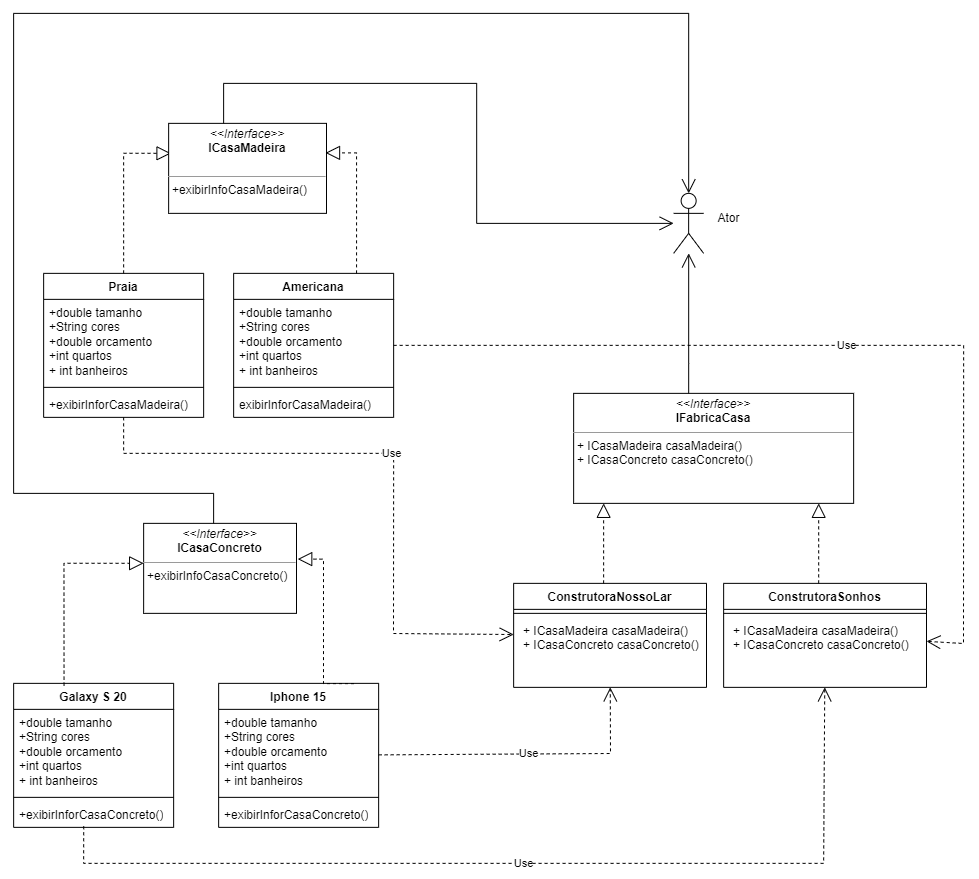

The diagram above was exported from draw.io. Its source (the exported page's mxGraphModel, read from the mxfile embedded in the PNG):
<mxGraphModel dx="2511" dy="962" grid="1" gridSize="10" guides="1" tooltips="1" connect="1" arrows="1" fold="1" page="1" pageScale="1" pageWidth="827" pageHeight="1169" math="0" shadow="0">
  <root>
    <mxCell id="0" />
    <mxCell id="1" parent="0" />
    <mxCell id="Oq-RPkCZ5Qpfcic_soXh-1" value="Actor" style="shape=umlActor;verticalLabelPosition=bottom;verticalAlign=top;html=1;outlineConnect=0;noLabel=1;" parent="1" vertex="1">
      <mxGeometry x="537.14" y="329.86" width="30" height="60" as="geometry" />
    </mxCell>
    <mxCell id="Oq-RPkCZ5Qpfcic_soXh-5" value="&lt;p style=&quot;margin:0px;margin-top:4px;text-align:center;&quot;&gt;&lt;i&gt;&amp;lt;&amp;lt;Interface&amp;gt;&amp;gt;&lt;/i&gt;&lt;br&gt;&lt;b&gt;IFabricaCasa&lt;/b&gt;&lt;/p&gt;&lt;hr size=&quot;1&quot;&gt;&lt;p style=&quot;margin:0px;margin-left:4px;&quot;&gt;+ ICasaMadeira casaMadeira()&lt;br&gt;&lt;/p&gt;&lt;p style=&quot;margin:0px;margin-left:4px;&quot;&gt;+ ICasaConcreto casaConcreto()&lt;/p&gt;" style="verticalAlign=top;align=left;overflow=fill;fontSize=12;fontFamily=Helvetica;html=1;whiteSpace=wrap;" parent="1" vertex="1">
      <mxGeometry x="437.14" y="529.86" width="280" height="110" as="geometry" />
    </mxCell>
    <mxCell id="Oq-RPkCZ5Qpfcic_soXh-7" value="ConstrutoraSonhos" style="swimlane;fontStyle=1;align=center;verticalAlign=top;childLayout=stackLayout;horizontal=1;startSize=26;horizontalStack=0;resizeParent=1;resizeParentMax=0;resizeLast=0;collapsible=1;marginBottom=0;whiteSpace=wrap;html=1;" parent="1" vertex="1">
      <mxGeometry x="587.14" y="719.86" width="202.86" height="104" as="geometry" />
    </mxCell>
    <mxCell id="Oq-RPkCZ5Qpfcic_soXh-9" value="" style="line;strokeWidth=1;fillColor=none;align=left;verticalAlign=middle;spacingTop=-1;spacingLeft=3;spacingRight=3;rotatable=0;labelPosition=right;points=[];portConstraint=eastwest;strokeColor=inherit;" parent="Oq-RPkCZ5Qpfcic_soXh-7" vertex="1">
      <mxGeometry y="26" width="202.86" height="8" as="geometry" />
    </mxCell>
    <mxCell id="Oq-RPkCZ5Qpfcic_soXh-10" value="&lt;p style=&quot;border-color: var(--border-color); margin: 0px 0px 0px 4px;&quot;&gt;+ ICasaMadeira casaMadeira()&lt;br style=&quot;border-color: var(--border-color);&quot;&gt;&lt;/p&gt;&lt;p style=&quot;border-color: var(--border-color); margin: 0px 0px 0px 4px;&quot;&gt;+ ICasaConcreto casaConcreto()&lt;/p&gt;" style="text;strokeColor=none;fillColor=none;align=left;verticalAlign=top;spacingLeft=4;spacingRight=4;overflow=hidden;rotatable=0;points=[[0,0.5],[1,0.5]];portConstraint=eastwest;whiteSpace=wrap;html=1;" parent="Oq-RPkCZ5Qpfcic_soXh-7" vertex="1">
      <mxGeometry y="34" width="202.86" height="70" as="geometry" />
    </mxCell>
    <mxCell id="Oq-RPkCZ5Qpfcic_soXh-11" value="ConstrutoraNossoLar" style="swimlane;fontStyle=1;align=center;verticalAlign=top;childLayout=stackLayout;horizontal=1;startSize=26;horizontalStack=0;resizeParent=1;resizeParentMax=0;resizeLast=0;collapsible=1;marginBottom=0;whiteSpace=wrap;html=1;" parent="1" vertex="1">
      <mxGeometry x="377.14" y="719.86" width="192.86" height="104" as="geometry" />
    </mxCell>
    <mxCell id="Oq-RPkCZ5Qpfcic_soXh-13" value="" style="line;strokeWidth=1;fillColor=none;align=left;verticalAlign=middle;spacingTop=-1;spacingLeft=3;spacingRight=3;rotatable=0;labelPosition=right;points=[];portConstraint=eastwest;strokeColor=inherit;" parent="Oq-RPkCZ5Qpfcic_soXh-11" vertex="1">
      <mxGeometry y="26" width="192.86" height="8" as="geometry" />
    </mxCell>
    <mxCell id="Oq-RPkCZ5Qpfcic_soXh-14" value="&lt;p style=&quot;border-color: var(--border-color); margin: 0px 0px 0px 4px;&quot;&gt;+ ICasaMadeira casaMadeira()&lt;br style=&quot;border-color: var(--border-color);&quot;&gt;&lt;/p&gt;&lt;p style=&quot;border-color: var(--border-color); margin: 0px 0px 0px 4px;&quot;&gt;+ ICasaConcreto casaConcreto()&lt;/p&gt;" style="text;strokeColor=none;fillColor=none;align=left;verticalAlign=top;spacingLeft=4;spacingRight=4;overflow=hidden;rotatable=0;points=[[0,0.5],[1,0.5]];portConstraint=eastwest;whiteSpace=wrap;html=1;" parent="Oq-RPkCZ5Qpfcic_soXh-11" vertex="1">
      <mxGeometry y="34" width="192.86" height="70" as="geometry" />
    </mxCell>
    <mxCell id="Oq-RPkCZ5Qpfcic_soXh-17" value="Americana" style="swimlane;fontStyle=1;align=center;verticalAlign=top;childLayout=stackLayout;horizontal=1;startSize=26;horizontalStack=0;resizeParent=1;resizeParentMax=0;resizeLast=0;collapsible=1;marginBottom=0;whiteSpace=wrap;html=1;" parent="1" vertex="1">
      <mxGeometry x="97.14" y="409.86" width="160" height="144" as="geometry" />
    </mxCell>
    <mxCell id="Oq-RPkCZ5Qpfcic_soXh-18" value="+double tamanho&lt;br style=&quot;border-color: var(--border-color);&quot;&gt;+String cores&lt;br style=&quot;border-color: var(--border-color);&quot;&gt;+double orcamento&lt;br style=&quot;border-color: var(--border-color);&quot;&gt;+int quartos&lt;br style=&quot;border-color: var(--border-color);&quot;&gt;+ int banheiros" style="text;strokeColor=none;fillColor=none;align=left;verticalAlign=top;spacingLeft=4;spacingRight=4;overflow=hidden;rotatable=0;points=[[0,0.5],[1,0.5]];portConstraint=eastwest;whiteSpace=wrap;html=1;" parent="Oq-RPkCZ5Qpfcic_soXh-17" vertex="1">
      <mxGeometry y="26" width="160" height="84" as="geometry" />
    </mxCell>
    <mxCell id="Oq-RPkCZ5Qpfcic_soXh-19" value="" style="line;strokeWidth=1;fillColor=none;align=left;verticalAlign=middle;spacingTop=-1;spacingLeft=3;spacingRight=3;rotatable=0;labelPosition=right;points=[];portConstraint=eastwest;strokeColor=inherit;" parent="Oq-RPkCZ5Qpfcic_soXh-17" vertex="1">
      <mxGeometry y="110" width="160" height="8" as="geometry" />
    </mxCell>
    <mxCell id="Oq-RPkCZ5Qpfcic_soXh-20" value="exibirInforCasaMadeira()" style="text;strokeColor=none;fillColor=none;align=left;verticalAlign=top;spacingLeft=4;spacingRight=4;overflow=hidden;rotatable=0;points=[[0,0.5],[1,0.5]];portConstraint=eastwest;whiteSpace=wrap;html=1;" parent="Oq-RPkCZ5Qpfcic_soXh-17" vertex="1">
      <mxGeometry y="118" width="160" height="26" as="geometry" />
    </mxCell>
    <mxCell id="Oq-RPkCZ5Qpfcic_soXh-21" value="Praia" style="swimlane;fontStyle=1;align=center;verticalAlign=top;childLayout=stackLayout;horizontal=1;startSize=26;horizontalStack=0;resizeParent=1;resizeParentMax=0;resizeLast=0;collapsible=1;marginBottom=0;whiteSpace=wrap;html=1;" parent="1" vertex="1">
      <mxGeometry x="-92.86" y="409.86" width="160" height="144" as="geometry" />
    </mxCell>
    <mxCell id="Oq-RPkCZ5Qpfcic_soXh-22" value="+double tamanho&lt;br style=&quot;border-color: var(--border-color);&quot;&gt;+String cores&lt;br style=&quot;border-color: var(--border-color);&quot;&gt;+double orcamento&lt;br style=&quot;border-color: var(--border-color);&quot;&gt;+int quartos&lt;br style=&quot;border-color: var(--border-color);&quot;&gt;+ int banheiros" style="text;strokeColor=none;fillColor=none;align=left;verticalAlign=top;spacingLeft=4;spacingRight=4;overflow=hidden;rotatable=0;points=[[0,0.5],[1,0.5]];portConstraint=eastwest;whiteSpace=wrap;html=1;" parent="Oq-RPkCZ5Qpfcic_soXh-21" vertex="1">
      <mxGeometry y="26" width="160" height="84" as="geometry" />
    </mxCell>
    <mxCell id="Oq-RPkCZ5Qpfcic_soXh-23" value="" style="line;strokeWidth=1;fillColor=none;align=left;verticalAlign=middle;spacingTop=-1;spacingLeft=3;spacingRight=3;rotatable=0;labelPosition=right;points=[];portConstraint=eastwest;strokeColor=inherit;" parent="Oq-RPkCZ5Qpfcic_soXh-21" vertex="1">
      <mxGeometry y="110" width="160" height="8" as="geometry" />
    </mxCell>
    <mxCell id="Oq-RPkCZ5Qpfcic_soXh-24" value="+exibirInforCasaMadeira()" style="text;strokeColor=none;fillColor=none;align=left;verticalAlign=top;spacingLeft=4;spacingRight=4;overflow=hidden;rotatable=0;points=[[0,0.5],[1,0.5]];portConstraint=eastwest;whiteSpace=wrap;html=1;" parent="Oq-RPkCZ5Qpfcic_soXh-21" vertex="1">
      <mxGeometry y="118" width="160" height="26" as="geometry" />
    </mxCell>
    <mxCell id="Oq-RPkCZ5Qpfcic_soXh-25" value="Galaxy S 20" style="swimlane;fontStyle=1;align=center;verticalAlign=top;childLayout=stackLayout;horizontal=1;startSize=26;horizontalStack=0;resizeParent=1;resizeParentMax=0;resizeLast=0;collapsible=1;marginBottom=0;whiteSpace=wrap;html=1;" parent="1" vertex="1">
      <mxGeometry x="-122.86" y="819.86" width="160" height="144" as="geometry" />
    </mxCell>
    <mxCell id="Oq-RPkCZ5Qpfcic_soXh-26" value="+double tamanho&lt;br style=&quot;border-color: var(--border-color);&quot;&gt;+String cores&lt;br style=&quot;border-color: var(--border-color);&quot;&gt;+double orcamento&lt;br style=&quot;border-color: var(--border-color);&quot;&gt;+int quartos&lt;br style=&quot;border-color: var(--border-color);&quot;&gt;+ int banheiros" style="text;strokeColor=none;fillColor=none;align=left;verticalAlign=top;spacingLeft=4;spacingRight=4;overflow=hidden;rotatable=0;points=[[0,0.5],[1,0.5]];portConstraint=eastwest;whiteSpace=wrap;html=1;" parent="Oq-RPkCZ5Qpfcic_soXh-25" vertex="1">
      <mxGeometry y="26" width="160" height="84" as="geometry" />
    </mxCell>
    <mxCell id="Oq-RPkCZ5Qpfcic_soXh-27" value="" style="line;strokeWidth=1;fillColor=none;align=left;verticalAlign=middle;spacingTop=-1;spacingLeft=3;spacingRight=3;rotatable=0;labelPosition=right;points=[];portConstraint=eastwest;strokeColor=inherit;" parent="Oq-RPkCZ5Qpfcic_soXh-25" vertex="1">
      <mxGeometry y="110" width="160" height="8" as="geometry" />
    </mxCell>
    <mxCell id="Oq-RPkCZ5Qpfcic_soXh-28" value="+exibirInforCasaConcreto()" style="text;strokeColor=none;fillColor=none;align=left;verticalAlign=top;spacingLeft=4;spacingRight=4;overflow=hidden;rotatable=0;points=[[0,0.5],[1,0.5]];portConstraint=eastwest;whiteSpace=wrap;html=1;" parent="Oq-RPkCZ5Qpfcic_soXh-25" vertex="1">
      <mxGeometry y="118" width="160" height="26" as="geometry" />
    </mxCell>
    <mxCell id="Oq-RPkCZ5Qpfcic_soXh-29" value="Iphone 15" style="swimlane;fontStyle=1;align=center;verticalAlign=top;childLayout=stackLayout;horizontal=1;startSize=26;horizontalStack=0;resizeParent=1;resizeParentMax=0;resizeLast=0;collapsible=1;marginBottom=0;whiteSpace=wrap;html=1;" parent="1" vertex="1">
      <mxGeometry x="82.14" y="819.86" width="160" height="144" as="geometry" />
    </mxCell>
    <mxCell id="Oq-RPkCZ5Qpfcic_soXh-30" value="+double tamanho&lt;br style=&quot;border-color: var(--border-color);&quot;&gt;+String cores&lt;br style=&quot;border-color: var(--border-color);&quot;&gt;+double orcamento&lt;br style=&quot;border-color: var(--border-color);&quot;&gt;+int quartos&lt;br style=&quot;border-color: var(--border-color);&quot;&gt;+ int banheiros" style="text;strokeColor=none;fillColor=none;align=left;verticalAlign=top;spacingLeft=4;spacingRight=4;overflow=hidden;rotatable=0;points=[[0,0.5],[1,0.5]];portConstraint=eastwest;whiteSpace=wrap;html=1;" parent="Oq-RPkCZ5Qpfcic_soXh-29" vertex="1">
      <mxGeometry y="26" width="160" height="84" as="geometry" />
    </mxCell>
    <mxCell id="Oq-RPkCZ5Qpfcic_soXh-31" value="" style="line;strokeWidth=1;fillColor=none;align=left;verticalAlign=middle;spacingTop=-1;spacingLeft=3;spacingRight=3;rotatable=0;labelPosition=right;points=[];portConstraint=eastwest;strokeColor=inherit;" parent="Oq-RPkCZ5Qpfcic_soXh-29" vertex="1">
      <mxGeometry y="110" width="160" height="8" as="geometry" />
    </mxCell>
    <mxCell id="Oq-RPkCZ5Qpfcic_soXh-32" value="+exibirInforCasaConcreto()" style="text;strokeColor=none;fillColor=none;align=left;verticalAlign=top;spacingLeft=4;spacingRight=4;overflow=hidden;rotatable=0;points=[[0,0.5],[1,0.5]];portConstraint=eastwest;whiteSpace=wrap;html=1;" parent="Oq-RPkCZ5Qpfcic_soXh-29" vertex="1">
      <mxGeometry y="118" width="160" height="26" as="geometry" />
    </mxCell>
    <mxCell id="xMQiatSbiR_fFPyv8Ekl-1" value="" style="endArrow=block;dashed=1;endFill=0;endSize=12;html=1;rounded=0;edgeStyle=orthogonalEdgeStyle;entryX=0.994;entryY=0.328;entryDx=0;entryDy=0;entryPerimeter=0;" parent="1" source="Oq-RPkCZ5Qpfcic_soXh-17" target="Xwbuf-d8yXZQIJ9Qo49j-1" edge="1">
      <mxGeometry width="160" relative="1" as="geometry">
        <mxPoint x="-57.86" y="376.86" as="sourcePoint" />
        <mxPoint x="157.14" y="289.86" as="targetPoint" />
        <Array as="points">
          <mxPoint x="220" y="289" />
        </Array>
      </mxGeometry>
    </mxCell>
    <mxCell id="xMQiatSbiR_fFPyv8Ekl-2" value="" style="endArrow=block;dashed=1;endFill=0;endSize=12;html=1;rounded=0;edgeStyle=orthogonalEdgeStyle;exitX=0.5;exitY=0;exitDx=0;exitDy=0;entryX=0.015;entryY=0.333;entryDx=0;entryDy=0;entryPerimeter=0;" parent="1" source="Oq-RPkCZ5Qpfcic_soXh-21" target="Xwbuf-d8yXZQIJ9Qo49j-1" edge="1">
      <mxGeometry width="160" relative="1" as="geometry">
        <mxPoint x="-17.86" y="419.86" as="sourcePoint" />
        <mxPoint x="142.14" y="289.86" as="targetPoint" />
        <Array as="points">
          <mxPoint x="-12.86" y="289.86" />
        </Array>
      </mxGeometry>
    </mxCell>
    <mxCell id="xMQiatSbiR_fFPyv8Ekl-3" value="" style="endArrow=block;dashed=1;endFill=0;endSize=12;html=1;rounded=0;edgeStyle=orthogonalEdgeStyle;exitX=0.846;exitY=0.002;exitDx=0;exitDy=0;exitPerimeter=0;entryX=1.008;entryY=0.397;entryDx=0;entryDy=0;entryPerimeter=0;" parent="1" source="Oq-RPkCZ5Qpfcic_soXh-29" edge="1" target="Xwbuf-d8yXZQIJ9Qo49j-2">
      <mxGeometry width="160" relative="1" as="geometry">
        <mxPoint x="217.14" y="799.86" as="sourcePoint" />
        <mxPoint x="180" y="695" as="targetPoint" />
        <Array as="points">
          <mxPoint x="187" y="820" />
          <mxPoint x="187" y="696" />
        </Array>
      </mxGeometry>
    </mxCell>
    <mxCell id="xMQiatSbiR_fFPyv8Ekl-4" value="" style="endArrow=block;dashed=1;endFill=0;endSize=12;html=1;rounded=0;edgeStyle=orthogonalEdgeStyle;exitX=0.315;exitY=0.016;exitDx=0;exitDy=0;exitPerimeter=0;entryX=0;entryY=0.444;entryDx=0;entryDy=0;entryPerimeter=0;" parent="1" source="Oq-RPkCZ5Qpfcic_soXh-25" target="Xwbuf-d8yXZQIJ9Qo49j-2" edge="1">
      <mxGeometry width="160" relative="1" as="geometry">
        <mxPoint x="-72.86" y="809.86" as="sourcePoint" />
        <mxPoint x="-72.86" y="659.86" as="targetPoint" />
        <Array as="points">
          <mxPoint x="-72.86" y="699.86" />
        </Array>
      </mxGeometry>
    </mxCell>
    <mxCell id="Xwbuf-d8yXZQIJ9Qo49j-1" value="&lt;p style=&quot;margin:0px;margin-top:4px;text-align:center;&quot;&gt;&lt;i&gt;&amp;lt;&amp;lt;Interface&amp;gt;&amp;gt;&lt;/i&gt;&lt;br&gt;&lt;b&gt;ICasaMadeira&lt;/b&gt;&lt;/p&gt;&lt;p style=&quot;margin:0px;margin-left:4px;&quot;&gt;&lt;br&gt;&lt;/p&gt;&lt;hr size=&quot;1&quot;&gt;&lt;p style=&quot;margin:0px;margin-left:4px;&quot;&gt;+exibirInfoCasaMadeira()&lt;/p&gt;" style="verticalAlign=top;align=left;overflow=fill;fontSize=12;fontFamily=Helvetica;html=1;whiteSpace=wrap;" parent="1" vertex="1">
      <mxGeometry x="32.14" y="259.86" width="157.86" height="90" as="geometry" />
    </mxCell>
    <mxCell id="Xwbuf-d8yXZQIJ9Qo49j-2" value="&lt;p style=&quot;margin:0px;margin-top:4px;text-align:center;&quot;&gt;&lt;i&gt;&amp;lt;&amp;lt;Interface&amp;gt;&amp;gt;&lt;/i&gt;&lt;br&gt;&lt;b&gt;ICasaConcreto&lt;/b&gt;&lt;/p&gt;&lt;hr size=&quot;1&quot;&gt;&lt;p style=&quot;margin:0px;margin-left:4px;&quot;&gt;+exibirInfoCasaConcreto()&lt;/p&gt;" style="verticalAlign=top;align=left;overflow=fill;fontSize=12;fontFamily=Helvetica;html=1;whiteSpace=wrap;" parent="1" vertex="1">
      <mxGeometry x="7.14" y="659.86" width="152.86" height="90" as="geometry" />
    </mxCell>
    <mxCell id="Xwbuf-d8yXZQIJ9Qo49j-15" value="" style="endArrow=open;endFill=1;endSize=12;html=1;rounded=0;edgeStyle=orthogonalEdgeStyle;" parent="1" source="Xwbuf-d8yXZQIJ9Qo49j-1" target="Oq-RPkCZ5Qpfcic_soXh-1" edge="1">
      <mxGeometry width="160" relative="1" as="geometry">
        <mxPoint x="67.14" y="209.86" as="sourcePoint" />
        <mxPoint x="587.14" y="199.86" as="targetPoint" />
        <Array as="points">
          <mxPoint x="87.14" y="219.86" />
          <mxPoint x="340.14" y="219.86" />
          <mxPoint x="340.14" y="359.86" />
        </Array>
      </mxGeometry>
    </mxCell>
    <mxCell id="Xwbuf-d8yXZQIJ9Qo49j-16" value="" style="endArrow=open;endFill=1;endSize=12;html=1;rounded=0;edgeStyle=orthogonalEdgeStyle;" parent="1" source="Xwbuf-d8yXZQIJ9Qo49j-2" target="Oq-RPkCZ5Qpfcic_soXh-1" edge="1">
      <mxGeometry width="160" relative="1" as="geometry">
        <mxPoint x="87.14" y="609.86" as="sourcePoint" />
        <mxPoint x="517.14" y="279.86" as="targetPoint" />
        <Array as="points">
          <mxPoint x="77.14" y="629.86" />
          <mxPoint x="-122.86" y="629.86" />
          <mxPoint x="-122.86" y="149.86" />
          <mxPoint x="552.14" y="149.86" />
        </Array>
      </mxGeometry>
    </mxCell>
    <mxCell id="Xwbuf-d8yXZQIJ9Qo49j-19" value="" style="endArrow=block;dashed=1;endFill=0;endSize=12;html=1;rounded=0;edgeStyle=orthogonalEdgeStyle;" parent="1" source="Oq-RPkCZ5Qpfcic_soXh-11" target="Oq-RPkCZ5Qpfcic_soXh-5" edge="1">
      <mxGeometry width="160" relative="1" as="geometry">
        <mxPoint x="197.14" y="729.86" as="sourcePoint" />
        <mxPoint x="357.14" y="729.86" as="targetPoint" />
        <Array as="points">
          <mxPoint x="467.14" y="659.86" />
          <mxPoint x="467.14" y="659.86" />
        </Array>
      </mxGeometry>
    </mxCell>
    <mxCell id="Xwbuf-d8yXZQIJ9Qo49j-20" value="" style="endArrow=block;dashed=1;endFill=0;endSize=12;html=1;rounded=0;edgeStyle=orthogonalEdgeStyle;" parent="1" source="Oq-RPkCZ5Qpfcic_soXh-7" target="Oq-RPkCZ5Qpfcic_soXh-5" edge="1">
      <mxGeometry width="160" relative="1" as="geometry">
        <mxPoint x="513.14" y="729.86" as="sourcePoint" />
        <mxPoint x="557.14" y="649.86" as="targetPoint" />
        <Array as="points">
          <mxPoint x="682.14" y="659.86" />
          <mxPoint x="682.14" y="659.86" />
        </Array>
      </mxGeometry>
    </mxCell>
    <mxCell id="Xwbuf-d8yXZQIJ9Qo49j-21" value="Use" style="endArrow=open;endSize=12;dashed=1;html=1;rounded=0;" parent="1" source="Oq-RPkCZ5Qpfcic_soXh-29" target="Oq-RPkCZ5Qpfcic_soXh-11" edge="1">
      <mxGeometry width="160" relative="1" as="geometry">
        <mxPoint x="257.14" y="927.224426229508" as="sourcePoint" />
        <mxPoint x="487.14" y="889.86" as="targetPoint" />
        <Array as="points">
          <mxPoint x="474" y="890" />
        </Array>
      </mxGeometry>
    </mxCell>
    <mxCell id="Xwbuf-d8yXZQIJ9Qo49j-22" value="Use" style="endArrow=open;endSize=12;dashed=1;html=1;rounded=0;" parent="1" source="Oq-RPkCZ5Qpfcic_soXh-21" target="Oq-RPkCZ5Qpfcic_soXh-11" edge="1">
      <mxGeometry width="160" relative="1" as="geometry">
        <mxPoint x="167.14" y="649.86" as="sourcePoint" />
        <mxPoint x="327.14" y="789.86" as="targetPoint" />
        <Array as="points">
          <mxPoint x="-12.86" y="589.86" />
          <mxPoint x="257.14" y="589.86" />
          <mxPoint x="257" y="770" />
        </Array>
      </mxGeometry>
    </mxCell>
    <mxCell id="Xwbuf-d8yXZQIJ9Qo49j-23" value="Use" style="endArrow=open;endSize=12;dashed=1;html=1;rounded=0;exitX=0.438;exitY=0.959;exitDx=0;exitDy=0;exitPerimeter=0;" parent="1" source="Oq-RPkCZ5Qpfcic_soXh-28" target="Oq-RPkCZ5Qpfcic_soXh-7" edge="1">
      <mxGeometry width="160" relative="1" as="geometry">
        <mxPoint x="-52.86" y="979.86" as="sourcePoint" />
        <mxPoint x="707.14" y="999.86" as="targetPoint" />
        <Array as="points">
          <mxPoint x="-52.86" y="999.86" />
          <mxPoint x="687.14" y="999.86" />
        </Array>
      </mxGeometry>
    </mxCell>
    <mxCell id="Xwbuf-d8yXZQIJ9Qo49j-24" value="Use" style="endArrow=open;endSize=12;dashed=1;html=1;rounded=0;" parent="1" source="Oq-RPkCZ5Qpfcic_soXh-17" target="Oq-RPkCZ5Qpfcic_soXh-7" edge="1">
      <mxGeometry width="160" relative="1" as="geometry">
        <mxPoint x="267.14" y="469.86" as="sourcePoint" />
        <mxPoint x="817.14" y="789.86" as="targetPoint" />
        <Array as="points">
          <mxPoint x="827.14" y="481.86" />
          <mxPoint x="827" y="780" />
        </Array>
      </mxGeometry>
    </mxCell>
    <mxCell id="Xwbuf-d8yXZQIJ9Qo49j-25" value="" style="endArrow=open;endFill=1;endSize=12;html=1;rounded=0;edgeStyle=orthogonalEdgeStyle;" parent="1" source="Oq-RPkCZ5Qpfcic_soXh-5" target="Oq-RPkCZ5Qpfcic_soXh-1" edge="1">
      <mxGeometry width="160" relative="1" as="geometry">
        <mxPoint x="347.14" y="319.86" as="sourcePoint" />
        <mxPoint x="813.14" y="389.86" as="targetPoint" />
        <Array as="points">
          <mxPoint x="552.14" y="499.86" />
          <mxPoint x="552.14" y="499.86" />
        </Array>
      </mxGeometry>
    </mxCell>
    <mxCell id="Xwbuf-d8yXZQIJ9Qo49j-26" value="Ator" style="text;html=1;align=center;verticalAlign=middle;resizable=0;points=[];autosize=1;strokeColor=none;fillColor=none;fontFamily=Helvetica;fontSize=12;fontColor=default;" parent="1" vertex="1">
      <mxGeometry x="567.14" y="339.86" width="50" height="30" as="geometry" />
    </mxCell>
  </root>
</mxGraphModel>